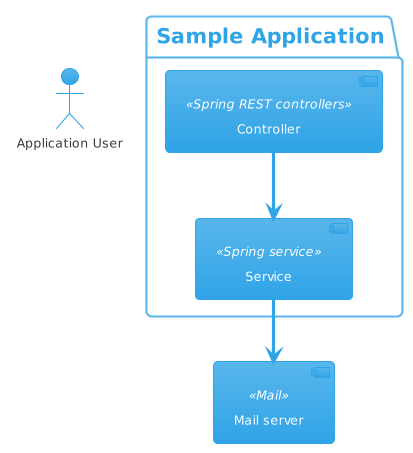

The diagram above was rendered by PlantUML. Its source (embedded in the PNG):
@startuml
' Set theme
!theme cerulean

' Elements
actor "Application User" as User
[Mail server] as Mail <<Mail>>

package "Sample Application" {
    [Controller] <<Spring REST controllers>>
    [Service] <<Spring service>>
}

' Connections
Controller --> Service
Service --> Mail
@enduml